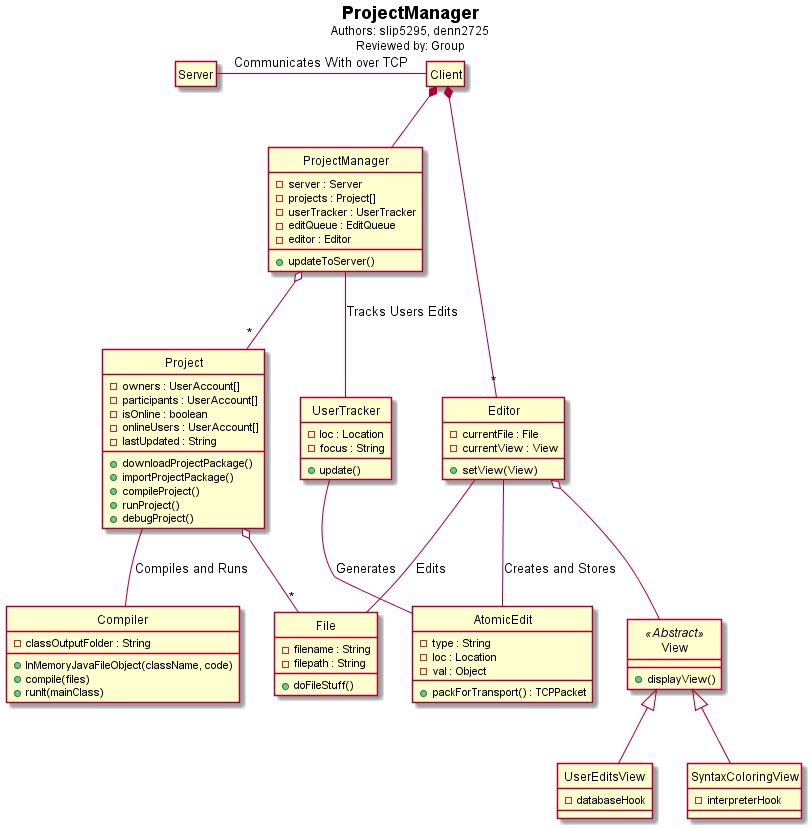

The diagram above was rendered by PlantUML. Its source (embedded in the PNG):
@startuml
hide circle
hide empty members

title <b>ProjectManager</b>\n<size:12>Authors: slip5295, denn2725</size>\n<size:12>Reviewed by: Group</size>

class "Client" as sq_c

class "ProjectManager" as sq_projmgr {
    -server : Server
    -projects : Project[]
    -userTracker : UserTracker
    -editQueue : EditQueue
    -editor : Editor
    +updateToServer()
}

class "Server" as sq_server

class "Project" as proj {
    -owners : UserAccount[]
    -participants : UserAccount[]
    -isOnline : boolean
    -onlineUsers : UserAccount[]
    -lastUpdated : String
    +downloadProjectPackage()
    +importProjectPackage()
    +compileProject()
    +runProject()
    +debugProject()
}

class "File" as file {
    -filename : String
    -filepath : String
    -
    +doFileStuff()
}

class "Editor" as editor {
    -currentFile : File
    -currentView : View
    +setView(View)
}

class "View" as a_view <<Abstract>>{
    +displayView()
}

class "UserEditsView" as ue_view {
    -databaseHook
}

class "SyntaxColoringView" as sc_view {
    -interpreterHook
}

class "UserTracker" as projmgr_utrack {
    -loc : Location
    -focus : String
    +update()
}


class "AtomicEdit" as editq_atomedit {
    -type : String
    -loc : Location
    -val : Object
    +packForTransport() : TCPPacket
}


class "Compiler" {
	-classOutputFolder : String
	+InMemoryJavaFileObject(className, code)
	+compile(files)
	+runIt(mainClass)
	
}

sq_c *-- sq_projmgr

sq_c -left- sq_server : Communicates With over TCP

sq_projmgr -- projmgr_utrack : Tracks Users Edits
sq_projmgr o-- "*" proj

proj o-- "*" file
proj -- Compiler : Compiles and Runs

sq_c *-- "*" editor
editor o-- a_view
editor -- editq_atomedit : Creates and Stores
a_view <|-- ue_view
a_view <|-- sc_view

editor -- file : Edits



projmgr_utrack -- editq_atomedit : Generates

@enduml